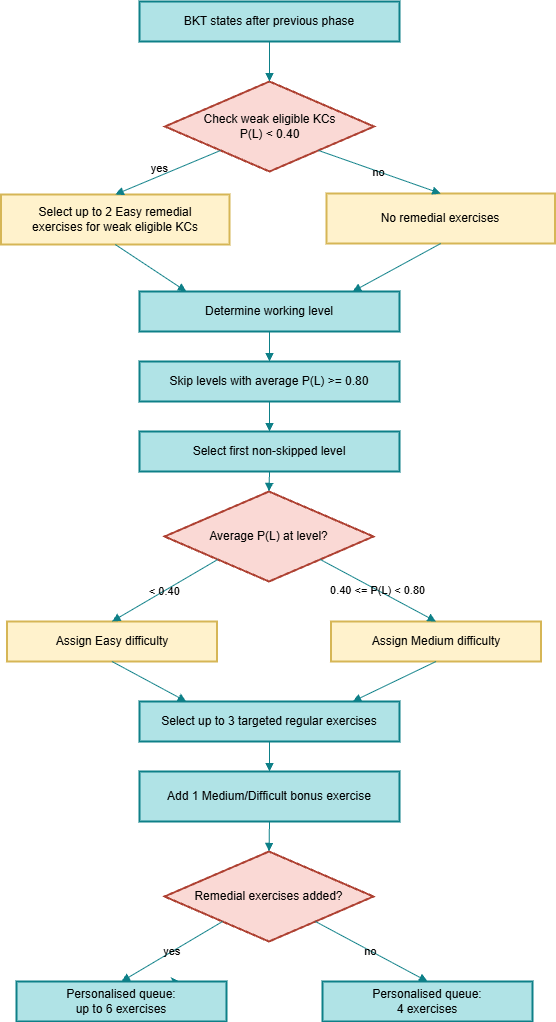

The diagram above was exported from draw.io. Its source (the exported page's mxGraphModel, read from the mxfile embedded in the PNG):
<mxGraphModel dx="1436" dy="697" grid="1" gridSize="10" guides="1" tooltips="1" connect="1" arrows="1" fold="1" page="1" pageScale="1" pageWidth="850" pageHeight="1100" math="0" shadow="0">
  <root>
    <mxCell id="0" />
    <mxCell id="1" parent="0" />
    <mxCell id="zzlLrpLCYsbSCBSmRxuD-1" parent="1" style="whiteSpace=wrap;strokeWidth=2;fillColor=#b0e3e6;strokeColor=#0e8088;labelBackgroundColor=none;" value="BKT states after previous phase" vertex="1">
      <mxGeometry height="40" width="260" x="160" y="40" as="geometry" />
    </mxCell>
    <mxCell id="zzlLrpLCYsbSCBSmRxuD-2" parent="1" style="rhombus;strokeWidth=2;whiteSpace=wrap;fillColor=#fad9d5;strokeColor=#ae4132;labelBackgroundColor=none;" value="Check weak eligible KCs&#10;P(L) &lt; 0.40" vertex="1">
      <mxGeometry height="90" width="209" x="185.5" y="120" as="geometry" />
    </mxCell>
    <mxCell id="zzlLrpLCYsbSCBSmRxuD-3" parent="1" style="whiteSpace=wrap;strokeWidth=2;fillColor=#fff2cc;strokeColor=#d6b656;labelBackgroundColor=none;" value="Select up to 2 Easy remedial&#10;exercises for weak eligible KCs" vertex="1">
      <mxGeometry height="50" width="228.5" x="21.5" y="233" as="geometry" />
    </mxCell>
    <mxCell id="zzlLrpLCYsbSCBSmRxuD-4" parent="1" style="whiteSpace=wrap;strokeWidth=2;fillColor=#fff2cc;strokeColor=#d6b656;labelBackgroundColor=none;" value="No remedial exercises" vertex="1">
      <mxGeometry height="50" width="228.5" x="347" y="232" as="geometry" />
    </mxCell>
    <mxCell id="zzlLrpLCYsbSCBSmRxuD-5" parent="1" style="whiteSpace=wrap;strokeWidth=2;fillColor=#b0e3e6;strokeColor=#0e8088;labelBackgroundColor=none;" value="Determine working level" vertex="1">
      <mxGeometry height="40" width="260" x="160" y="330" as="geometry" />
    </mxCell>
    <mxCell id="zzlLrpLCYsbSCBSmRxuD-6" parent="1" style="whiteSpace=wrap;strokeWidth=2;fillColor=#b0e3e6;strokeColor=#0e8088;labelBackgroundColor=none;" value="Skip levels with average P(L) &gt;= 0.80" vertex="1">
      <mxGeometry height="40" width="260" x="160" y="400" as="geometry" />
    </mxCell>
    <mxCell id="zzlLrpLCYsbSCBSmRxuD-7" parent="1" style="whiteSpace=wrap;strokeWidth=2;fillColor=#b0e3e6;strokeColor=#0e8088;labelBackgroundColor=none;" value="Select first non-skipped level" vertex="1">
      <mxGeometry height="40" width="260" x="160" y="470" as="geometry" />
    </mxCell>
    <mxCell id="zzlLrpLCYsbSCBSmRxuD-8" parent="1" style="rhombus;strokeWidth=2;whiteSpace=wrap;fillColor=#fad9d5;strokeColor=#ae4132;labelBackgroundColor=none;" value="Average P(L) at level?" vertex="1">
      <mxGeometry height="90" width="209" x="185" y="530" as="geometry" />
    </mxCell>
    <mxCell id="zzlLrpLCYsbSCBSmRxuD-9" parent="1" style="whiteSpace=wrap;strokeWidth=2;fillColor=#fff2cc;strokeColor=#d6b656;labelBackgroundColor=none;" value="Assign Easy difficulty" vertex="1">
      <mxGeometry height="40" width="210" x="27.5" y="660" as="geometry" />
    </mxCell>
    <mxCell id="zzlLrpLCYsbSCBSmRxuD-32" edge="1" parent="1" source="zzlLrpLCYsbSCBSmRxuD-10" style="edgeStyle=orthogonalEdgeStyle;rounded=0;orthogonalLoop=1;jettySize=auto;html=1;exitX=0.5;exitY=0;exitDx=0;exitDy=0;strokeColor=#0e8088;fontColor=default;fillColor=#b0e3e6;labelBackgroundColor=none;">
      <mxGeometry relative="1" as="geometry">
        <mxPoint x="449.9999999999998" y="690" as="targetPoint" />
      </mxGeometry>
    </mxCell>
    <mxCell id="zzlLrpLCYsbSCBSmRxuD-10" parent="1" style="whiteSpace=wrap;strokeWidth=2;fillColor=#fff2cc;strokeColor=#d6b656;labelBackgroundColor=none;" value="Assign Medium difficulty" vertex="1">
      <mxGeometry height="40" width="210" x="351.5" y="660" as="geometry" />
    </mxCell>
    <mxCell id="zzlLrpLCYsbSCBSmRxuD-11" parent="1" style="whiteSpace=wrap;strokeWidth=2;fillColor=#b0e3e6;strokeColor=#0e8088;labelBackgroundColor=none;" value="Select up to 3 targeted regular exercises" vertex="1">
      <mxGeometry height="40" width="260" x="160" y="740" as="geometry" />
    </mxCell>
    <mxCell id="zzlLrpLCYsbSCBSmRxuD-12" parent="1" style="whiteSpace=wrap;strokeWidth=2;fillColor=#b0e3e6;strokeColor=#0e8088;labelBackgroundColor=none;" value="Add 1 Medium/Difficult bonus exercise" vertex="1">
      <mxGeometry height="50" width="260" x="160" y="810" as="geometry" />
    </mxCell>
    <mxCell id="zzlLrpLCYsbSCBSmRxuD-13" parent="1" style="rhombus;strokeWidth=2;whiteSpace=wrap;fillColor=#fad9d5;strokeColor=#ae4132;labelBackgroundColor=none;" value="Remedial exercises added?" vertex="1">
      <mxGeometry height="90" width="209" x="185" y="890" as="geometry" />
    </mxCell>
    <mxCell id="zzlLrpLCYsbSCBSmRxuD-33" edge="1" parent="1" source="zzlLrpLCYsbSCBSmRxuD-14" style="edgeStyle=orthogonalEdgeStyle;rounded=0;orthogonalLoop=1;jettySize=auto;html=1;exitX=0.75;exitY=0;exitDx=0;exitDy=0;strokeColor=#0e8088;fontColor=default;fillColor=#b0e3e6;labelBackgroundColor=none;">
      <mxGeometry relative="1" as="geometry">
        <mxPoint x="199.99999999999977" y="1020" as="targetPoint" />
      </mxGeometry>
    </mxCell>
    <mxCell id="zzlLrpLCYsbSCBSmRxuD-14" parent="1" style="whiteSpace=wrap;strokeWidth=2;fillColor=#b0e3e6;strokeColor=#0e8088;labelBackgroundColor=none;" value="Personalised queue:&#10;up to 6 exercises" vertex="1">
      <mxGeometry height="40" width="210" x="37" y="1020" as="geometry" />
    </mxCell>
    <mxCell id="zzlLrpLCYsbSCBSmRxuD-15" parent="1" style="whiteSpace=wrap;strokeWidth=2;fillColor=#b0e3e6;strokeColor=#0e8088;labelBackgroundColor=none;" value="Personalised queue:&#10;4 exercises" vertex="1">
      <mxGeometry height="40" width="210" x="343" y="1020" as="geometry" />
    </mxCell>
    <mxCell id="zzlLrpLCYsbSCBSmRxuD-16" edge="1" parent="1" source="zzlLrpLCYsbSCBSmRxuD-1" style="curved=1;startArrow=none;endArrow=block;exitX=0.5;exitY=1;rounded=0;labelBackgroundColor=none;strokeColor=#0e8088;fontColor=default;fillColor=#b0e3e6;" value="">
      <mxGeometry relative="1" as="geometry">
        <Array as="points" />
        <mxPoint x="290" y="120" as="targetPoint" />
      </mxGeometry>
    </mxCell>
    <mxCell id="zzlLrpLCYsbSCBSmRxuD-17" edge="1" parent="1" source="zzlLrpLCYsbSCBSmRxuD-2" style="curved=0;startArrow=none;endArrow=block;exitX=0.06;exitY=1;entryX=0.5;entryY=0;rounded=0;labelBackgroundColor=none;strokeColor=#0e8088;fontColor=default;fillColor=#b0e3e6;" target="zzlLrpLCYsbSCBSmRxuD-3" value="yes">
      <mxGeometry relative="1" x="0.1032" y="-7" as="geometry">
        <mxPoint as="offset" />
        <Array as="points" />
      </mxGeometry>
    </mxCell>
    <mxCell id="zzlLrpLCYsbSCBSmRxuD-18" edge="1" parent="1" source="zzlLrpLCYsbSCBSmRxuD-2" style="curved=0;startArrow=none;endArrow=block;exitX=0.94;exitY=1;entryX=0.5;entryY=0;rounded=0;labelBackgroundColor=none;strokeColor=#0e8088;fontColor=default;fillColor=#b0e3e6;" target="zzlLrpLCYsbSCBSmRxuD-4" value="no">
      <mxGeometry relative="1" as="geometry">
        <Array as="points" />
      </mxGeometry>
    </mxCell>
    <mxCell id="zzlLrpLCYsbSCBSmRxuD-19" edge="1" parent="1" source="zzlLrpLCYsbSCBSmRxuD-3" style="curved=0;startArrow=none;endArrow=block;exitX=0.5;exitY=1;entryX=0.18;entryY=0;rounded=0;labelBackgroundColor=none;strokeColor=#0e8088;fontColor=default;fillColor=#b0e3e6;" target="zzlLrpLCYsbSCBSmRxuD-5" value="">
      <mxGeometry relative="1" as="geometry">
        <Array as="points" />
      </mxGeometry>
    </mxCell>
    <mxCell id="zzlLrpLCYsbSCBSmRxuD-20" edge="1" parent="1" source="zzlLrpLCYsbSCBSmRxuD-4" style="curved=0;startArrow=none;endArrow=block;exitX=0.5;exitY=1;entryX=0.82;entryY=0;rounded=0;labelBackgroundColor=none;strokeColor=#0e8088;fontColor=default;fillColor=#b0e3e6;" target="zzlLrpLCYsbSCBSmRxuD-5" value="">
      <mxGeometry relative="1" as="geometry">
        <Array as="points" />
      </mxGeometry>
    </mxCell>
    <mxCell id="zzlLrpLCYsbSCBSmRxuD-21" edge="1" parent="1" source="zzlLrpLCYsbSCBSmRxuD-5" style="curved=1;startArrow=none;endArrow=block;exitX=0.5;exitY=1;entryX=0.5;entryY=0;rounded=0;labelBackgroundColor=none;strokeColor=#0e8088;fontColor=default;fillColor=#b0e3e6;" target="zzlLrpLCYsbSCBSmRxuD-6" value="">
      <mxGeometry relative="1" as="geometry">
        <Array as="points" />
      </mxGeometry>
    </mxCell>
    <mxCell id="zzlLrpLCYsbSCBSmRxuD-22" edge="1" parent="1" source="zzlLrpLCYsbSCBSmRxuD-6" style="curved=1;startArrow=none;endArrow=block;exitX=0.5;exitY=1;entryX=0.5;entryY=0;rounded=0;labelBackgroundColor=none;strokeColor=#0e8088;fontColor=default;fillColor=#b0e3e6;" target="zzlLrpLCYsbSCBSmRxuD-7" value="">
      <mxGeometry relative="1" as="geometry">
        <Array as="points" />
      </mxGeometry>
    </mxCell>
    <mxCell id="zzlLrpLCYsbSCBSmRxuD-23" edge="1" parent="1" source="zzlLrpLCYsbSCBSmRxuD-7" style="curved=1;startArrow=none;endArrow=block;exitX=0.5;exitY=1;entryX=0.5;entryY=0;rounded=0;labelBackgroundColor=none;strokeColor=#0e8088;fontColor=default;fillColor=#b0e3e6;" target="zzlLrpLCYsbSCBSmRxuD-8" value="">
      <mxGeometry relative="1" as="geometry">
        <Array as="points" />
      </mxGeometry>
    </mxCell>
    <mxCell id="zzlLrpLCYsbSCBSmRxuD-24" edge="1" parent="1" source="zzlLrpLCYsbSCBSmRxuD-8" style="curved=0;startArrow=none;endArrow=block;exitX=0.02;exitY=1;entryX=0.5;entryY=0;rounded=0;labelBackgroundColor=none;strokeColor=#0e8088;fontColor=default;fillColor=#b0e3e6;" target="zzlLrpLCYsbSCBSmRxuD-9" value="&lt; 0.40">
      <mxGeometry relative="1" as="geometry">
        <Array as="points" />
      </mxGeometry>
    </mxCell>
    <mxCell id="zzlLrpLCYsbSCBSmRxuD-25" edge="1" parent="1" source="zzlLrpLCYsbSCBSmRxuD-8" style="curved=0;startArrow=none;endArrow=block;exitX=0.98;exitY=1;entryX=0.5;entryY=0;rounded=0;labelBackgroundColor=none;strokeColor=#0e8088;fontColor=default;fillColor=#b0e3e6;" target="zzlLrpLCYsbSCBSmRxuD-10" value="0.40 &lt;= P(L) &lt; 0.80">
      <mxGeometry relative="1" as="geometry">
        <Array as="points" />
      </mxGeometry>
    </mxCell>
    <mxCell id="zzlLrpLCYsbSCBSmRxuD-26" edge="1" parent="1" source="zzlLrpLCYsbSCBSmRxuD-9" style="curved=0;startArrow=none;endArrow=block;exitX=0.5;exitY=1;entryX=0.18;entryY=0;rounded=0;labelBackgroundColor=none;strokeColor=#0e8088;fontColor=default;fillColor=#b0e3e6;" target="zzlLrpLCYsbSCBSmRxuD-11" value="">
      <mxGeometry relative="1" as="geometry">
        <Array as="points" />
      </mxGeometry>
    </mxCell>
    <mxCell id="zzlLrpLCYsbSCBSmRxuD-27" edge="1" parent="1" source="zzlLrpLCYsbSCBSmRxuD-10" style="curved=0;startArrow=none;endArrow=block;exitX=0.5;exitY=1;entryX=0.82;entryY=0;rounded=0;labelBackgroundColor=none;strokeColor=#0e8088;fontColor=default;fillColor=#b0e3e6;" target="zzlLrpLCYsbSCBSmRxuD-11" value="">
      <mxGeometry relative="1" as="geometry">
        <Array as="points" />
      </mxGeometry>
    </mxCell>
    <mxCell id="zzlLrpLCYsbSCBSmRxuD-28" edge="1" parent="1" source="zzlLrpLCYsbSCBSmRxuD-11" style="curved=1;startArrow=none;endArrow=block;exitX=0.5;exitY=1;entryX=0.5;entryY=0;rounded=0;labelBackgroundColor=none;strokeColor=#0e8088;fontColor=default;fillColor=#b0e3e6;" target="zzlLrpLCYsbSCBSmRxuD-12" value="">
      <mxGeometry relative="1" as="geometry">
        <Array as="points" />
      </mxGeometry>
    </mxCell>
    <mxCell id="zzlLrpLCYsbSCBSmRxuD-29" edge="1" parent="1" source="zzlLrpLCYsbSCBSmRxuD-12" style="curved=1;startArrow=none;endArrow=block;exitX=0.5;exitY=1;entryX=0.5;entryY=0;rounded=0;labelBackgroundColor=none;strokeColor=#0e8088;fontColor=default;fillColor=#b0e3e6;" target="zzlLrpLCYsbSCBSmRxuD-13" value="">
      <mxGeometry relative="1" as="geometry">
        <Array as="points" />
      </mxGeometry>
    </mxCell>
    <mxCell id="zzlLrpLCYsbSCBSmRxuD-30" edge="1" parent="1" source="zzlLrpLCYsbSCBSmRxuD-13" style="curved=0;startArrow=none;endArrow=block;exitX=0.1;exitY=1;entryX=0.5;entryY=0;rounded=0;labelBackgroundColor=none;strokeColor=#0e8088;fontColor=default;fillColor=#b0e3e6;" target="zzlLrpLCYsbSCBSmRxuD-14" value="yes">
      <mxGeometry relative="1" as="geometry">
        <Array as="points" />
      </mxGeometry>
    </mxCell>
    <mxCell id="zzlLrpLCYsbSCBSmRxuD-31" edge="1" parent="1" source="zzlLrpLCYsbSCBSmRxuD-13" style="curved=0;startArrow=none;endArrow=block;exitX=0.9;exitY=1;entryX=0.5;entryY=0;rounded=0;labelBackgroundColor=none;strokeColor=#0e8088;fontColor=default;fillColor=#b0e3e6;" target="zzlLrpLCYsbSCBSmRxuD-15" value="no">
      <mxGeometry relative="1" as="geometry">
        <Array as="points" />
      </mxGeometry>
    </mxCell>
  </root>
</mxGraphModel>